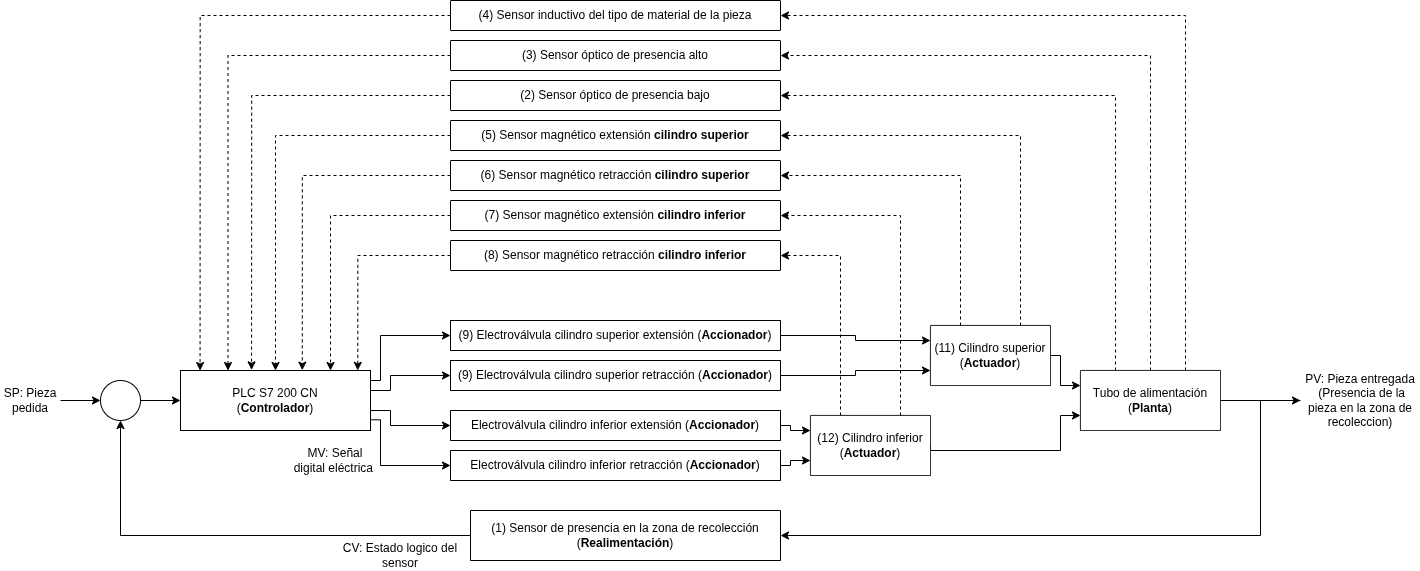

The diagram above was exported from draw.io. Its source (the exported page's mxGraphModel, read from the mxfile embedded in the PNG):
<mxGraphModel dx="1433" dy="947" grid="1" gridSize="10" guides="1" tooltips="1" connect="1" arrows="1" fold="1" page="1" pageScale="1" pageWidth="850" pageHeight="1100" math="0" shadow="0">
  <root>
    <mxCell id="0" />
    <mxCell id="1" parent="0" />
    <mxCell id="ggPPUEUQpPxKzpay-2zI-1" edge="1" parent="1" source="ggPPUEUQpPxKzpay-2zI-4" style="edgeStyle=orthogonalEdgeStyle;rounded=0;orthogonalLoop=1;jettySize=auto;html=1;entryX=0;entryY=0.5;entryDx=0;entryDy=0;exitX=0.998;exitY=0.821;exitDx=0;exitDy=0;exitPerimeter=0;" target="ggPPUEUQpPxKzpay-2zI-7">
      <mxGeometry relative="1" as="geometry">
        <Array as="points">
          <mxPoint x="530" y="649" />
          <mxPoint x="530" y="695" />
        </Array>
      </mxGeometry>
    </mxCell>
    <mxCell id="ggPPUEUQpPxKzpay-2zI-2" edge="1" parent="1" source="ggPPUEUQpPxKzpay-2zI-4" style="edgeStyle=orthogonalEdgeStyle;rounded=0;orthogonalLoop=1;jettySize=auto;html=1;entryX=0;entryY=0.5;entryDx=0;entryDy=0;" target="ggPPUEUQpPxKzpay-2zI-30">
      <mxGeometry relative="1" as="geometry">
        <Array as="points">
          <mxPoint x="540" y="620" />
          <mxPoint x="540" y="605" />
        </Array>
      </mxGeometry>
    </mxCell>
    <mxCell id="ggPPUEUQpPxKzpay-2zI-3" edge="1" parent="1" source="ggPPUEUQpPxKzpay-2zI-4" style="edgeStyle=orthogonalEdgeStyle;rounded=0;orthogonalLoop=1;jettySize=auto;html=1;entryX=0;entryY=0.5;entryDx=0;entryDy=0;" target="ggPPUEUQpPxKzpay-2zI-51">
      <mxGeometry relative="1" as="geometry">
        <Array as="points">
          <mxPoint x="540" y="640" />
          <mxPoint x="540" y="655" />
        </Array>
      </mxGeometry>
    </mxCell>
    <mxCell id="ggPPUEUQpPxKzpay-2zI-4" parent="1" style="rounded=1;whiteSpace=wrap;html=1;arcSize=0;" value="&lt;div&gt;PLC S7 200 CN&lt;/div&gt;&lt;div&gt;(&lt;b&gt;Controlador&lt;/b&gt;)&lt;/div&gt;" vertex="1">
      <mxGeometry height="60" width="190" x="330" y="600" as="geometry" />
    </mxCell>
    <mxCell id="ggPPUEUQpPxKzpay-2zI-5" edge="1" parent="1" source="ggPPUEUQpPxKzpay-2zI-51" style="edgeStyle=orthogonalEdgeStyle;rounded=0;orthogonalLoop=1;jettySize=auto;html=1;exitX=1;exitY=0.5;exitDx=0;exitDy=0;entryX=0;entryY=0.25;entryDx=0;entryDy=0;" target="ggPPUEUQpPxKzpay-2zI-38">
      <mxGeometry relative="1" as="geometry">
        <Array as="points">
          <mxPoint x="940" y="655" />
          <mxPoint x="940" y="660" />
        </Array>
      </mxGeometry>
    </mxCell>
    <mxCell id="ggPPUEUQpPxKzpay-2zI-6" edge="1" parent="1" source="ggPPUEUQpPxKzpay-2zI-7" style="edgeStyle=orthogonalEdgeStyle;rounded=0;orthogonalLoop=1;jettySize=auto;html=1;entryX=0;entryY=0.75;entryDx=0;entryDy=0;exitX=1;exitY=0.5;exitDx=0;exitDy=0;" target="ggPPUEUQpPxKzpay-2zI-38">
      <mxGeometry relative="1" as="geometry">
        <Array as="points">
          <mxPoint x="940" y="695" />
          <mxPoint x="940" y="690" />
        </Array>
      </mxGeometry>
    </mxCell>
    <mxCell id="ggPPUEUQpPxKzpay-2zI-7" parent="1" style="rounded=1;whiteSpace=wrap;html=1;arcSize=1;" value="&lt;div&gt;Electroválvula cilindro inferior retracción&amp;nbsp;&lt;span style=&quot;background-color: transparent; color: light-dark(rgb(0, 0, 0), rgb(255, 255, 255));&quot;&gt;(&lt;/span&gt;&lt;b style=&quot;background-color: transparent; color: light-dark(rgb(0, 0, 0), rgb(255, 255, 255));&quot;&gt;Accionador&lt;/b&gt;&lt;span style=&quot;background-color: transparent; color: light-dark(rgb(0, 0, 0), rgb(255, 255, 255));&quot;&gt;)&lt;/span&gt;&lt;/div&gt;" vertex="1">
      <mxGeometry height="30" width="330" x="600" y="680" as="geometry" />
    </mxCell>
    <mxCell id="ggPPUEUQpPxKzpay-2zI-8" edge="1" parent="1" source="ggPPUEUQpPxKzpay-2zI-12" style="edgeStyle=orthogonalEdgeStyle;rounded=0;orthogonalLoop=1;jettySize=auto;html=1;exitX=0.25;exitY=0;exitDx=0;exitDy=0;entryX=1;entryY=0.5;entryDx=0;entryDy=0;dashed=1;" target="ggPPUEUQpPxKzpay-2zI-22">
      <mxGeometry relative="1" as="geometry" />
    </mxCell>
    <mxCell id="ggPPUEUQpPxKzpay-2zI-9" edge="1" parent="1" source="ggPPUEUQpPxKzpay-2zI-12" style="edgeStyle=orthogonalEdgeStyle;rounded=0;orthogonalLoop=1;jettySize=auto;html=1;exitX=0.75;exitY=0;exitDx=0;exitDy=0;entryX=1;entryY=0.5;entryDx=0;entryDy=0;dashed=1;arcSize=1;" target="ggPPUEUQpPxKzpay-2zI-24">
      <mxGeometry relative="1" as="geometry" />
    </mxCell>
    <mxCell id="ggPPUEUQpPxKzpay-2zI-10" edge="1" parent="1" source="ggPPUEUQpPxKzpay-2zI-12" style="edgeStyle=orthogonalEdgeStyle;rounded=0;orthogonalLoop=1;jettySize=auto;html=1;">
      <mxGeometry relative="1" as="geometry">
        <mxPoint x="1450.0000000000002" y="630" as="targetPoint" />
      </mxGeometry>
    </mxCell>
    <mxCell id="ggPPUEUQpPxKzpay-2zI-11" edge="1" parent="1" source="ggPPUEUQpPxKzpay-2zI-12" style="edgeStyle=orthogonalEdgeStyle;rounded=0;orthogonalLoop=1;jettySize=auto;html=1;entryX=1;entryY=0.5;entryDx=0;entryDy=0;dashed=1;" target="ggPPUEUQpPxKzpay-2zI-48">
      <mxGeometry relative="1" as="geometry">
        <Array as="points">
          <mxPoint x="1300" y="285" />
        </Array>
      </mxGeometry>
    </mxCell>
    <mxCell id="ggPPUEUQpPxKzpay-2zI-12" parent="1" style="rounded=1;whiteSpace=wrap;html=1;arcSize=1;" value="&lt;div&gt;Tubo de alimentación&lt;/div&gt;&lt;div&gt;(&lt;b&gt;Planta&lt;/b&gt;)&lt;/div&gt;" vertex="1">
      <mxGeometry height="60" width="140" x="1230" y="600" as="geometry" />
    </mxCell>
    <mxCell id="ggPPUEUQpPxKzpay-2zI-13" edge="1" parent="1" source="ggPPUEUQpPxKzpay-2zI-14" style="edgeStyle=orthogonalEdgeStyle;rounded=0;orthogonalLoop=1;jettySize=auto;html=1;entryX=0;entryY=0.5;entryDx=0;entryDy=0;" target="ggPPUEUQpPxKzpay-2zI-4">
      <mxGeometry relative="1" as="geometry" />
    </mxCell>
    <mxCell id="ggPPUEUQpPxKzpay-2zI-14" parent="1" style="ellipse;whiteSpace=wrap;html=1;aspect=fixed;" value="" vertex="1">
      <mxGeometry height="40" width="40" x="250" y="610" as="geometry" />
    </mxCell>
    <mxCell id="ggPPUEUQpPxKzpay-2zI-15" edge="1" parent="1" source="ggPPUEUQpPxKzpay-2zI-16" style="edgeStyle=orthogonalEdgeStyle;rounded=0;orthogonalLoop=1;jettySize=auto;html=1;entryX=1;entryY=0.5;entryDx=0;entryDy=0;" target="ggPPUEUQpPxKzpay-2zI-20" value=" ">
      <mxGeometry relative="1" as="geometry">
        <Array as="points">
          <mxPoint x="1410" y="630" />
          <mxPoint x="1410" y="765" />
        </Array>
      </mxGeometry>
    </mxCell>
    <mxCell id="ggPPUEUQpPxKzpay-2zI-16" parent="1" style="text;html=1;whiteSpace=wrap;strokeColor=none;fillColor=none;align=center;verticalAlign=middle;rounded=0;" value="PV: Pieza entregada&lt;div&gt;&amp;nbsp;(Presencia de la pieza en la zona de recoleccion)&lt;/div&gt;" vertex="1">
      <mxGeometry height="30" width="120" x="1450" y="615" as="geometry" />
    </mxCell>
    <mxCell id="ggPPUEUQpPxKzpay-2zI-17" edge="1" parent="1" source="ggPPUEUQpPxKzpay-2zI-18" style="edgeStyle=orthogonalEdgeStyle;rounded=0;orthogonalLoop=1;jettySize=auto;html=1;entryX=0;entryY=0.5;entryDx=0;entryDy=0;" target="ggPPUEUQpPxKzpay-2zI-14">
      <mxGeometry relative="1" as="geometry" />
    </mxCell>
    <mxCell id="ggPPUEUQpPxKzpay-2zI-18" parent="1" style="text;html=1;whiteSpace=wrap;strokeColor=none;fillColor=none;align=center;verticalAlign=middle;rounded=0;" value="SP: Pieza pedida" vertex="1">
      <mxGeometry height="30" width="60" x="150" y="615" as="geometry" />
    </mxCell>
    <mxCell id="ggPPUEUQpPxKzpay-2zI-19" edge="1" parent="1" source="ggPPUEUQpPxKzpay-2zI-20" style="edgeStyle=orthogonalEdgeStyle;rounded=0;orthogonalLoop=1;jettySize=auto;html=1;entryX=0.5;entryY=1;entryDx=0;entryDy=0;exitX=0;exitY=0.5;exitDx=0;exitDy=0;" target="ggPPUEUQpPxKzpay-2zI-14">
      <mxGeometry relative="1" as="geometry">
        <mxPoint x="755" y="785.0000000000002" as="sourcePoint" />
      </mxGeometry>
    </mxCell>
    <mxCell id="ggPPUEUQpPxKzpay-2zI-20" parent="1" style="rounded=1;whiteSpace=wrap;html=1;arcSize=1;" value="&lt;div&gt;(1) Sensor de presencia en la zona de recolección&lt;/div&gt;(&lt;b&gt;Realimentación&lt;/b&gt;)" vertex="1">
      <mxGeometry height="50" width="310" x="620" y="740" as="geometry" />
    </mxCell>
    <mxCell id="ggPPUEUQpPxKzpay-2zI-21" edge="1" parent="1" source="ggPPUEUQpPxKzpay-2zI-22" style="edgeStyle=orthogonalEdgeStyle;rounded=0;orthogonalLoop=1;jettySize=auto;html=1;entryX=0.374;entryY=-0.011;entryDx=0;entryDy=0;entryPerimeter=0;dashed=1;" target="ggPPUEUQpPxKzpay-2zI-4">
      <mxGeometry relative="1" as="geometry" />
    </mxCell>
    <mxCell id="ggPPUEUQpPxKzpay-2zI-22" parent="1" style="rounded=1;whiteSpace=wrap;html=1;arcSize=1;" value="(2) Sensor óptico de presencia bajo" vertex="1">
      <mxGeometry height="30" width="330" x="600" y="310" as="geometry" />
    </mxCell>
    <mxCell id="ggPPUEUQpPxKzpay-2zI-23" edge="1" parent="1" source="ggPPUEUQpPxKzpay-2zI-24" style="edgeStyle=orthogonalEdgeStyle;rounded=0;orthogonalLoop=1;jettySize=auto;html=1;entryX=0.103;entryY=0.001;entryDx=0;entryDy=0;entryPerimeter=0;dashed=1;arcSize=1;" target="ggPPUEUQpPxKzpay-2zI-4">
      <mxGeometry relative="1" as="geometry">
        <mxPoint x="355" y="600" as="targetPoint" />
      </mxGeometry>
    </mxCell>
    <mxCell id="ggPPUEUQpPxKzpay-2zI-24" parent="1" style="rounded=1;whiteSpace=wrap;html=1;arcSize=1;" value="(4) Sensor inductivo del tipo de material de la pieza" vertex="1">
      <mxGeometry height="30" width="330" x="600" y="230" as="geometry" />
    </mxCell>
    <mxCell id="ggPPUEUQpPxKzpay-2zI-25" parent="1" style="rounded=1;whiteSpace=wrap;html=1;arcSize=1;" value="(5) Sensor magnético extensión&amp;nbsp;&lt;b&gt;cilindro superior&lt;/b&gt;" vertex="1">
      <mxGeometry height="30" width="330" x="600" y="350" as="geometry" />
    </mxCell>
    <mxCell id="ggPPUEUQpPxKzpay-2zI-26" parent="1" style="text;html=1;whiteSpace=wrap;strokeColor=none;fillColor=none;align=center;verticalAlign=middle;rounded=0;" value="CV: Estado logico del sensor" vertex="1">
      <mxGeometry height="30" width="120" x="490" y="770" as="geometry" />
    </mxCell>
    <mxCell id="ggPPUEUQpPxKzpay-2zI-27" parent="1" style="text;html=1;whiteSpace=wrap;strokeColor=none;fillColor=none;align=center;verticalAlign=middle;rounded=0;" value="MV: Señal digital eléctrica&amp;nbsp;" vertex="1">
      <mxGeometry height="40" width="90" x="440" y="670" as="geometry" />
    </mxCell>
    <mxCell id="ggPPUEUQpPxKzpay-2zI-28" edge="1" parent="1" source="ggPPUEUQpPxKzpay-2zI-52" style="edgeStyle=orthogonalEdgeStyle;rounded=0;orthogonalLoop=1;jettySize=auto;html=1;exitX=1;exitY=0.5;exitDx=0;exitDy=0;entryX=0;entryY=0.25;entryDx=0;entryDy=0;" target="ggPPUEUQpPxKzpay-2zI-34">
      <mxGeometry relative="1" as="geometry" />
    </mxCell>
    <mxCell id="ggPPUEUQpPxKzpay-2zI-29" edge="1" parent="1" source="ggPPUEUQpPxKzpay-2zI-30" style="edgeStyle=orthogonalEdgeStyle;rounded=0;orthogonalLoop=1;jettySize=auto;html=1;exitX=1;exitY=0.5;exitDx=0;exitDy=0;entryX=0;entryY=0.75;entryDx=0;entryDy=0;" target="ggPPUEUQpPxKzpay-2zI-34">
      <mxGeometry relative="1" as="geometry" />
    </mxCell>
    <mxCell id="ggPPUEUQpPxKzpay-2zI-30" parent="1" style="rounded=1;whiteSpace=wrap;html=1;arcSize=1;" value="&lt;div&gt;(9) Electroválvula cilindro superior retracción&amp;nbsp;&lt;span style=&quot;background-color: transparent; color: light-dark(rgb(0, 0, 0), rgb(255, 255, 255));&quot;&gt;(&lt;/span&gt;&lt;b style=&quot;background-color: transparent; color: light-dark(rgb(0, 0, 0), rgb(255, 255, 255));&quot;&gt;Accionador&lt;/b&gt;&lt;span style=&quot;background-color: transparent; color: light-dark(rgb(0, 0, 0), rgb(255, 255, 255));&quot;&gt;)&lt;/span&gt;&lt;/div&gt;" vertex="1">
      <mxGeometry height="30" width="330" x="600" y="590" as="geometry" />
    </mxCell>
    <mxCell id="ggPPUEUQpPxKzpay-2zI-31" edge="1" parent="1" source="ggPPUEUQpPxKzpay-2zI-34" style="edgeStyle=orthogonalEdgeStyle;rounded=0;orthogonalLoop=1;jettySize=auto;html=1;exitX=0.25;exitY=0;exitDx=0;exitDy=0;entryX=1;entryY=0.5;entryDx=0;entryDy=0;dashed=1;" target="ggPPUEUQpPxKzpay-2zI-50">
      <mxGeometry relative="1" as="geometry" />
    </mxCell>
    <mxCell id="ggPPUEUQpPxKzpay-2zI-32" edge="1" parent="1" source="ggPPUEUQpPxKzpay-2zI-34" style="edgeStyle=orthogonalEdgeStyle;rounded=0;orthogonalLoop=1;jettySize=auto;html=1;exitX=0.75;exitY=0;exitDx=0;exitDy=0;entryX=1;entryY=0.5;entryDx=0;entryDy=0;dashed=1;" target="ggPPUEUQpPxKzpay-2zI-25">
      <mxGeometry relative="1" as="geometry" />
    </mxCell>
    <mxCell id="ggPPUEUQpPxKzpay-2zI-33" edge="1" parent="1" source="ggPPUEUQpPxKzpay-2zI-34" style="edgeStyle=orthogonalEdgeStyle;rounded=0;orthogonalLoop=1;jettySize=auto;html=1;exitX=1;exitY=0.5;exitDx=0;exitDy=0;entryX=0;entryY=0.25;entryDx=0;entryDy=0;" target="ggPPUEUQpPxKzpay-2zI-12">
      <mxGeometry relative="1" as="geometry">
        <Array as="points">
          <mxPoint x="1210" y="585" />
          <mxPoint x="1210" y="615" />
        </Array>
      </mxGeometry>
    </mxCell>
    <mxCell id="ggPPUEUQpPxKzpay-2zI-34" parent="1" style="rounded=1;whiteSpace=wrap;html=1;arcSize=1;" value="(11) Cilindro superior&lt;br&gt;(&lt;b&gt;Actuador&lt;/b&gt;)" vertex="1">
      <mxGeometry height="60" width="120" x="1080" y="555" as="geometry" />
    </mxCell>
    <mxCell id="ggPPUEUQpPxKzpay-2zI-35" edge="1" parent="1" source="ggPPUEUQpPxKzpay-2zI-38" style="edgeStyle=orthogonalEdgeStyle;rounded=0;orthogonalLoop=1;jettySize=auto;html=1;exitX=0.25;exitY=0;exitDx=0;exitDy=0;entryX=1;entryY=0.5;entryDx=0;entryDy=0;dashed=1;" target="ggPPUEUQpPxKzpay-2zI-39">
      <mxGeometry relative="1" as="geometry" />
    </mxCell>
    <mxCell id="ggPPUEUQpPxKzpay-2zI-36" edge="1" parent="1" source="ggPPUEUQpPxKzpay-2zI-38" style="edgeStyle=orthogonalEdgeStyle;rounded=0;orthogonalLoop=1;jettySize=auto;html=1;exitX=0.75;exitY=0;exitDx=0;exitDy=0;entryX=1;entryY=0.5;entryDx=0;entryDy=0;dashed=1;" target="ggPPUEUQpPxKzpay-2zI-49">
      <mxGeometry relative="1" as="geometry" />
    </mxCell>
    <mxCell id="ggPPUEUQpPxKzpay-2zI-37" edge="1" parent="1" source="ggPPUEUQpPxKzpay-2zI-38" style="edgeStyle=orthogonalEdgeStyle;rounded=0;orthogonalLoop=1;jettySize=auto;html=1;exitX=1;exitY=0.5;exitDx=0;exitDy=0;entryX=0;entryY=0.75;entryDx=0;entryDy=0;" target="ggPPUEUQpPxKzpay-2zI-12">
      <mxGeometry relative="1" as="geometry">
        <Array as="points">
          <mxPoint x="1210" y="680" />
          <mxPoint x="1210" y="645" />
        </Array>
      </mxGeometry>
    </mxCell>
    <mxCell id="ggPPUEUQpPxKzpay-2zI-38" parent="1" style="rounded=1;whiteSpace=wrap;html=1;arcSize=1;" value="&lt;div&gt;(12) Cilindro inferior&lt;/div&gt;&lt;div&gt;(&lt;b&gt;Actuador&lt;/b&gt;)&lt;/div&gt;" vertex="1">
      <mxGeometry height="60" width="120" x="960" y="645" as="geometry" />
    </mxCell>
    <mxCell id="ggPPUEUQpPxKzpay-2zI-39" parent="1" style="rounded=1;whiteSpace=wrap;html=1;arcSize=1;" value="(8) Sensor magnético retracción&amp;nbsp;&lt;b&gt;cilindro inferior&lt;/b&gt;" vertex="1">
      <mxGeometry height="30" width="330" x="600" y="470" as="geometry" />
    </mxCell>
    <mxCell id="ggPPUEUQpPxKzpay-2zI-40" edge="1" parent="1" source="ggPPUEUQpPxKzpay-2zI-39" style="edgeStyle=orthogonalEdgeStyle;rounded=0;orthogonalLoop=1;jettySize=auto;html=1;exitX=0;exitY=0.5;exitDx=0;exitDy=0;entryX=0.933;entryY=-0.002;entryDx=0;entryDy=0;entryPerimeter=0;dashed=1;" target="ggPPUEUQpPxKzpay-2zI-4">
      <mxGeometry relative="1" as="geometry" />
    </mxCell>
    <mxCell id="ggPPUEUQpPxKzpay-2zI-41" edge="1" parent="1" source="ggPPUEUQpPxKzpay-2zI-49" style="edgeStyle=orthogonalEdgeStyle;rounded=0;orthogonalLoop=1;jettySize=auto;html=1;exitX=0;exitY=0.5;exitDx=0;exitDy=0;dashed=1;">
      <mxGeometry relative="1" as="geometry">
        <mxPoint x="480" y="600" as="targetPoint" />
      </mxGeometry>
    </mxCell>
    <mxCell id="ggPPUEUQpPxKzpay-2zI-42" edge="1" parent="1" source="ggPPUEUQpPxKzpay-2zI-50" style="edgeStyle=orthogonalEdgeStyle;rounded=0;orthogonalLoop=1;jettySize=auto;html=1;exitX=0;exitY=0.5;exitDx=0;exitDy=0;entryX=0.641;entryY=-0.006;entryDx=0;entryDy=0;entryPerimeter=0;dashed=1;" target="ggPPUEUQpPxKzpay-2zI-4">
      <mxGeometry relative="1" as="geometry" />
    </mxCell>
    <mxCell id="ggPPUEUQpPxKzpay-2zI-43" edge="1" parent="1" source="ggPPUEUQpPxKzpay-2zI-25" style="edgeStyle=orthogonalEdgeStyle;rounded=0;orthogonalLoop=1;jettySize=auto;html=1;exitX=0;exitY=0.5;exitDx=0;exitDy=0;entryX=0.5;entryY=0;entryDx=0;entryDy=0;dashed=1;" target="ggPPUEUQpPxKzpay-2zI-4">
      <mxGeometry relative="1" as="geometry">
        <mxPoint x="420" y="580" as="targetPoint" />
      </mxGeometry>
    </mxCell>
    <mxCell id="ggPPUEUQpPxKzpay-2zI-44" edge="1" parent="1" source="ggPPUEUQpPxKzpay-2zI-4" style="edgeStyle=orthogonalEdgeStyle;rounded=0;orthogonalLoop=1;jettySize=auto;html=1;exitX=1;exitY=0.25;exitDx=0;exitDy=0;entryX=0;entryY=0.5;entryDx=0;entryDy=0;" target="ggPPUEUQpPxKzpay-2zI-52">
      <mxGeometry relative="1" as="geometry">
        <Array as="points">
          <mxPoint x="520" y="610" />
          <mxPoint x="530" y="610" />
          <mxPoint x="530" y="565" />
        </Array>
      </mxGeometry>
    </mxCell>
    <mxCell id="ggPPUEUQpPxKzpay-2zI-45" parent="1" style="text;whiteSpace=wrap;html=1;" value="&amp;nbsp;" vertex="1">
      <mxGeometry height="40" width="40" x="1070" y="320" as="geometry" />
    </mxCell>
    <mxCell id="ggPPUEUQpPxKzpay-2zI-46" parent="1" style="text;whiteSpace=wrap;html=1;" value="&amp;nbsp;" vertex="1">
      <mxGeometry height="40" width="40" x="1060" y="370" as="geometry" />
    </mxCell>
    <mxCell id="ggPPUEUQpPxKzpay-2zI-47" edge="1" parent="1" source="ggPPUEUQpPxKzpay-2zI-48" style="edgeStyle=orthogonalEdgeStyle;rounded=0;orthogonalLoop=1;jettySize=auto;html=1;entryX=0.25;entryY=0;entryDx=0;entryDy=0;dashed=1;" target="ggPPUEUQpPxKzpay-2zI-4">
      <mxGeometry relative="1" as="geometry" />
    </mxCell>
    <mxCell id="ggPPUEUQpPxKzpay-2zI-48" parent="1" style="rounded=1;whiteSpace=wrap;html=1;arcSize=1;" value="(3) Sensor óptico de presencia alto" vertex="1">
      <mxGeometry height="30" width="330" x="600" y="270" as="geometry" />
    </mxCell>
    <mxCell id="ggPPUEUQpPxKzpay-2zI-49" parent="1" style="rounded=1;whiteSpace=wrap;html=1;arcSize=1;" value="(7) Sensor magnético extensión&amp;nbsp;&lt;b&gt;cilindro inferior&lt;/b&gt;" vertex="1">
      <mxGeometry height="30" width="330" x="600" y="430" as="geometry" />
    </mxCell>
    <mxCell id="ggPPUEUQpPxKzpay-2zI-50" parent="1" style="rounded=1;whiteSpace=wrap;html=1;arcSize=1;" value="(6) Sensor magnético retracción&amp;nbsp;&lt;b&gt;cilindro superior&lt;/b&gt;" vertex="1">
      <mxGeometry height="30" width="330" x="600" y="390" as="geometry" />
    </mxCell>
    <mxCell id="ggPPUEUQpPxKzpay-2zI-51" parent="1" style="rounded=1;whiteSpace=wrap;html=1;arcSize=1;" value="&lt;div&gt;Electroválvula cilindro inferior extensión&amp;nbsp;&lt;span style=&quot;background-color: transparent; color: light-dark(rgb(0, 0, 0), rgb(255, 255, 255));&quot;&gt;(&lt;/span&gt;&lt;b style=&quot;background-color: transparent; color: light-dark(rgb(0, 0, 0), rgb(255, 255, 255));&quot;&gt;Accionador&lt;/b&gt;&lt;span style=&quot;background-color: transparent; color: light-dark(rgb(0, 0, 0), rgb(255, 255, 255));&quot;&gt;)&lt;/span&gt;&lt;/div&gt;" vertex="1">
      <mxGeometry height="30" width="330" x="600" y="640" as="geometry" />
    </mxCell>
    <mxCell id="ggPPUEUQpPxKzpay-2zI-52" parent="1" style="rounded=1;whiteSpace=wrap;html=1;arcSize=1;" value="&lt;div&gt;(9) Electroválvula cilindro superior extensión&amp;nbsp;&lt;span style=&quot;background-color: transparent; color: light-dark(rgb(0, 0, 0), rgb(255, 255, 255));&quot;&gt;(&lt;/span&gt;&lt;b style=&quot;background-color: transparent; color: light-dark(rgb(0, 0, 0), rgb(255, 255, 255));&quot;&gt;Accionador&lt;/b&gt;&lt;span style=&quot;background-color: transparent; color: light-dark(rgb(0, 0, 0), rgb(255, 255, 255));&quot;&gt;)&lt;/span&gt;&lt;/div&gt;" vertex="1">
      <mxGeometry height="30" width="330" x="600" y="550" as="geometry" />
    </mxCell>
  </root>
</mxGraphModel>